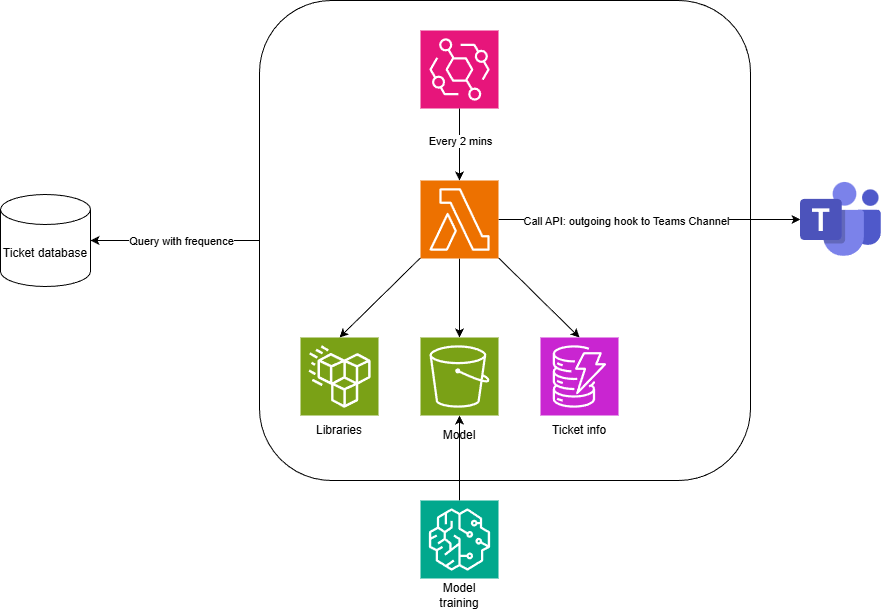

The diagram above was exported from draw.io. Its source (the exported page's mxGraphModel, read from the mxfile embedded in the PNG):
<mxGraphModel dx="2253" dy="743" grid="1" gridSize="10" guides="1" tooltips="1" connect="1" arrows="1" fold="1" page="1" pageScale="1" pageWidth="827" pageHeight="1169" math="0" shadow="0">
  <root>
    <mxCell id="0" />
    <mxCell id="1" parent="0" />
    <mxCell id="bmw8p-pRStxzZH7clw0w-20" parent="1" style="rounded=1;whiteSpace=wrap;html=1;" value="" vertex="1">
      <mxGeometry height="480" width="491" x="-41" y="40" as="geometry" />
    </mxCell>
    <mxCell id="bmw8p-pRStxzZH7clw0w-1" parent="1" style="shape=cylinder3;whiteSpace=wrap;html=1;boundedLbl=1;backgroundOutline=1;size=15;" value="Ticket database" vertex="1">
      <mxGeometry height="92" width="90" x="-300" y="234" as="geometry" />
    </mxCell>
    <mxCell id="bmw8p-pRStxzZH7clw0w-9" edge="1" parent="1" source="bmw8p-pRStxzZH7clw0w-2" style="edgeStyle=orthogonalEdgeStyle;rounded=0;orthogonalLoop=1;jettySize=auto;html=1;" target="bmw8p-pRStxzZH7clw0w-4">
      <mxGeometry relative="1" as="geometry" />
    </mxCell>
    <mxCell id="bmw8p-pRStxzZH7clw0w-10" connectable="0" parent="bmw8p-pRStxzZH7clw0w-9" style="edgeLabel;html=1;align=center;verticalAlign=middle;resizable=0;points=[];" value="Call API: outgoing hook to Teams Channel" vertex="1">
      <mxGeometry relative="1" x="-0.1574" y="-1" as="geometry">
        <mxPoint as="offset" />
      </mxGeometry>
    </mxCell>
    <mxCell id="bmw8p-pRStxzZH7clw0w-14" edge="1" parent="1" source="bmw8p-pRStxzZH7clw0w-2" style="edgeStyle=orthogonalEdgeStyle;rounded=0;orthogonalLoop=1;jettySize=auto;html=1;entryX=0.5;entryY=0;entryDx=0;entryDy=0;entryPerimeter=0;" target="bmw8p-pRStxzZH7clw0w-8">
      <mxGeometry relative="1" as="geometry">
        <mxPoint x="159" y="370" as="targetPoint" />
      </mxGeometry>
    </mxCell>
    <mxCell id="bmw8p-pRStxzZH7clw0w-15" edge="1" parent="1" source="bmw8p-pRStxzZH7clw0w-2" style="rounded=0;orthogonalLoop=1;jettySize=auto;html=1;entryX=0.5;entryY=0;entryDx=0;entryDy=0;entryPerimeter=0;" target="bmw8p-pRStxzZH7clw0w-5">
      <mxGeometry relative="1" as="geometry" />
    </mxCell>
    <mxCell id="bmw8p-pRStxzZH7clw0w-2" parent="1" style="sketch=0;points=[[0,0,0],[0.25,0,0],[0.5,0,0],[0.75,0,0],[1,0,0],[0,1,0],[0.25,1,0],[0.5,1,0],[0.75,1,0],[1,1,0],[0,0.25,0],[0,0.5,0],[0,0.75,0],[1,0.25,0],[1,0.5,0],[1,0.75,0]];outlineConnect=0;fontColor=#232F3E;fillColor=#ED7100;strokeColor=#ffffff;dashed=0;verticalLabelPosition=bottom;verticalAlign=top;align=center;html=1;fontSize=12;fontStyle=0;aspect=fixed;shape=mxgraph.aws4.resourceIcon;resIcon=mxgraph.aws4.lambda;" value="" vertex="1">
      <mxGeometry height="78" width="78" x="120" y="220" as="geometry" />
    </mxCell>
    <mxCell id="bmw8p-pRStxzZH7clw0w-3" parent="1" style="sketch=0;points=[[0,0,0],[0.25,0,0],[0.5,0,0],[0.75,0,0],[1,0,0],[0,1,0],[0.25,1,0],[0.5,1,0],[0.75,1,0],[1,1,0],[0,0.25,0],[0,0.5,0],[0,0.75,0],[1,0.25,0],[1,0.5,0],[1,0.75,0]];outlineConnect=0;fontColor=#232F3E;fillColor=#E7157B;strokeColor=#ffffff;dashed=0;verticalLabelPosition=bottom;verticalAlign=top;align=center;html=1;fontSize=12;fontStyle=0;aspect=fixed;shape=mxgraph.aws4.resourceIcon;resIcon=mxgraph.aws4.eventbridge;" value="" vertex="1">
      <mxGeometry height="78" width="78" x="120" y="70" as="geometry" />
    </mxCell>
    <mxCell id="bmw8p-pRStxzZH7clw0w-4" parent="1" style="shape=image;html=1;verticalAlign=top;verticalLabelPosition=bottom;labelBackgroundColor=#ffffff;imageAspect=0;aspect=fixed;image=https://icons.diagrams.net/icon-cache1/Logos_Microsoft_Office_365-2232/Microsoft_Office-10-1165.svg" value="" vertex="1">
      <mxGeometry height="81" width="81" x="500" y="218.5" as="geometry" />
    </mxCell>
    <mxCell id="bmw8p-pRStxzZH7clw0w-5" parent="1" style="sketch=0;points=[[0,0,0],[0.25,0,0],[0.5,0,0],[0.75,0,0],[1,0,0],[0,1,0],[0.25,1,0],[0.5,1,0],[0.75,1,0],[1,1,0],[0,0.25,0],[0,0.5,0],[0,0.75,0],[1,0.25,0],[1,0.5,0],[1,0.75,0]];outlineConnect=0;fontColor=#232F3E;fillColor=#C925D1;strokeColor=#ffffff;dashed=0;verticalLabelPosition=bottom;verticalAlign=top;align=center;html=1;fontSize=12;fontStyle=0;aspect=fixed;shape=mxgraph.aws4.resourceIcon;resIcon=mxgraph.aws4.dynamodb;" value="" vertex="1">
      <mxGeometry height="78" width="78" x="240" y="377" as="geometry" />
    </mxCell>
    <mxCell id="bmw8p-pRStxzZH7clw0w-6" parent="1" style="sketch=0;points=[[0,0,0],[0.25,0,0],[0.5,0,0],[0.75,0,0],[1,0,0],[0,1,0],[0.25,1,0],[0.5,1,0],[0.75,1,0],[1,1,0],[0,0.25,0],[0,0.5,0],[0,0.75,0],[1,0.25,0],[1,0.5,0],[1,0.75,0]];outlineConnect=0;fontColor=#232F3E;fillColor=#7AA116;strokeColor=#ffffff;dashed=0;verticalLabelPosition=bottom;verticalAlign=top;align=center;html=1;fontSize=12;fontStyle=0;aspect=fixed;shape=mxgraph.aws4.resourceIcon;resIcon=mxgraph.aws4.efs_standard;" value="" vertex="1">
      <mxGeometry height="78" width="78" y="377" as="geometry" />
    </mxCell>
    <mxCell id="bmw8p-pRStxzZH7clw0w-21" edge="1" parent="1" source="bmw8p-pRStxzZH7clw0w-7" style="edgeStyle=orthogonalEdgeStyle;rounded=0;orthogonalLoop=1;jettySize=auto;html=1;" target="bmw8p-pRStxzZH7clw0w-8">
      <mxGeometry relative="1" as="geometry" />
    </mxCell>
    <mxCell id="bmw8p-pRStxzZH7clw0w-7" parent="1" style="sketch=0;points=[[0,0,0],[0.25,0,0],[0.5,0,0],[0.75,0,0],[1,0,0],[0,1,0],[0.25,1,0],[0.5,1,0],[0.75,1,0],[1,1,0],[0,0.25,0],[0,0.5,0],[0,0.75,0],[1,0.25,0],[1,0.5,0],[1,0.75,0]];outlineConnect=0;fontColor=#232F3E;fillColor=#01A88D;strokeColor=#ffffff;dashed=0;verticalLabelPosition=bottom;verticalAlign=top;align=center;html=1;fontSize=12;fontStyle=0;aspect=fixed;shape=mxgraph.aws4.resourceIcon;resIcon=mxgraph.aws4.sagemaker;" value="" vertex="1">
      <mxGeometry height="78" width="78" x="120" y="540" as="geometry" />
    </mxCell>
    <mxCell id="bmw8p-pRStxzZH7clw0w-8" parent="1" style="sketch=0;points=[[0,0,0],[0.25,0,0],[0.5,0,0],[0.75,0,0],[1,0,0],[0,1,0],[0.25,1,0],[0.5,1,0],[0.75,1,0],[1,1,0],[0,0.25,0],[0,0.5,0],[0,0.75,0],[1,0.25,0],[1,0.5,0],[1,0.75,0]];outlineConnect=0;fontColor=#232F3E;fillColor=#7AA116;strokeColor=#ffffff;dashed=0;verticalLabelPosition=bottom;verticalAlign=top;align=center;html=1;fontSize=12;fontStyle=0;aspect=fixed;shape=mxgraph.aws4.resourceIcon;resIcon=mxgraph.aws4.s3;" value="" vertex="1">
      <mxGeometry height="78" width="78" x="120" y="377" as="geometry" />
    </mxCell>
    <mxCell id="bmw8p-pRStxzZH7clw0w-11" edge="1" parent="1" source="bmw8p-pRStxzZH7clw0w-3" style="edgeStyle=orthogonalEdgeStyle;rounded=0;orthogonalLoop=1;jettySize=auto;html=1;entryX=0.5;entryY=0;entryDx=0;entryDy=0;entryPerimeter=0;" target="bmw8p-pRStxzZH7clw0w-2">
      <mxGeometry relative="1" as="geometry" />
    </mxCell>
    <mxCell id="bmw8p-pRStxzZH7clw0w-12" connectable="0" parent="bmw8p-pRStxzZH7clw0w-11" style="edgeLabel;html=1;align=center;verticalAlign=middle;resizable=0;points=[];" value="Every 2 mins" vertex="1">
      <mxGeometry relative="1" x="0.109" y="-2" as="geometry">
        <mxPoint x="2" y="-8" as="offset" />
      </mxGeometry>
    </mxCell>
    <mxCell id="bmw8p-pRStxzZH7clw0w-13" edge="1" parent="1" source="bmw8p-pRStxzZH7clw0w-2" style="rounded=0;orthogonalLoop=1;jettySize=auto;html=1;entryX=0.5;entryY=0;entryDx=0;entryDy=0;entryPerimeter=0;" target="bmw8p-pRStxzZH7clw0w-6">
      <mxGeometry relative="1" as="geometry" />
    </mxCell>
    <mxCell id="bmw8p-pRStxzZH7clw0w-16" parent="1" style="text;html=1;whiteSpace=wrap;strokeColor=none;fillColor=none;align=center;verticalAlign=middle;rounded=0;" value="Libraries" vertex="1">
      <mxGeometry height="30" width="60" x="9" y="455" as="geometry" />
    </mxCell>
    <mxCell id="bmw8p-pRStxzZH7clw0w-18" parent="1" style="text;html=1;whiteSpace=wrap;strokeColor=none;fillColor=none;align=center;verticalAlign=middle;rounded=0;" value="Ticket info" vertex="1">
      <mxGeometry height="30" width="60" x="249" y="455" as="geometry" />
    </mxCell>
    <mxCell id="bmw8p-pRStxzZH7clw0w-19" parent="1" style="text;html=1;whiteSpace=wrap;strokeColor=none;fillColor=none;align=center;verticalAlign=middle;rounded=0;" value="Model training" vertex="1">
      <mxGeometry height="30" width="60" x="129" y="620" as="geometry" />
    </mxCell>
    <mxCell id="bmw8p-pRStxzZH7clw0w-17" parent="1" style="text;html=1;whiteSpace=wrap;strokeColor=none;fillColor=none;align=center;verticalAlign=middle;rounded=0;" value="Model" vertex="1">
      <mxGeometry height="30" width="60" x="129" y="460" as="geometry" />
    </mxCell>
    <mxCell id="bmw8p-pRStxzZH7clw0w-23" edge="1" parent="1" source="bmw8p-pRStxzZH7clw0w-20" style="edgeStyle=orthogonalEdgeStyle;rounded=0;orthogonalLoop=1;jettySize=auto;html=1;exitX=0;exitY=0.5;exitDx=0;exitDy=0;entryX=1;entryY=0.5;entryDx=0;entryDy=0;entryPerimeter=0;" target="bmw8p-pRStxzZH7clw0w-1">
      <mxGeometry relative="1" as="geometry">
        <Array as="points">
          <mxPoint x="-130" y="280" />
          <mxPoint x="-130" y="280" />
        </Array>
      </mxGeometry>
    </mxCell>
    <mxCell id="bmw8p-pRStxzZH7clw0w-24" connectable="0" parent="bmw8p-pRStxzZH7clw0w-23" style="edgeLabel;html=1;align=center;verticalAlign=middle;resizable=0;points=[];" value="Query with frequence" vertex="1">
      <mxGeometry relative="1" x="-0.2713" y="-2" as="geometry">
        <mxPoint x="-17" y="2" as="offset" />
      </mxGeometry>
    </mxCell>
  </root>
</mxGraphModel>